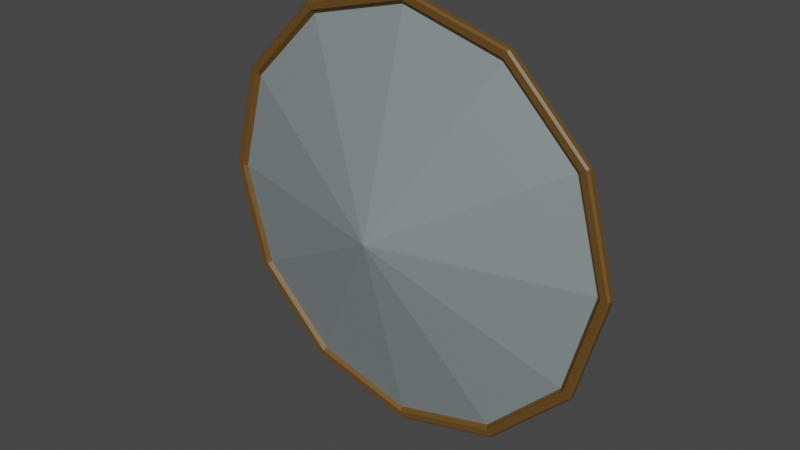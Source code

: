 # Source: low_poly_shield.blend  (saved by Blender 2.80.75; exported with 4.5.12 LTS)
import bpy
from mathutils import Matrix  # noqa: F401  (used for matrix-valued properties, if any)

bpy.ops.wm.read_factory_settings(use_empty=True)
scene = bpy.context.scene
scene.name = 'Scene'

# ---- collections
col_collection = bpy.data.collections.new('Collection'); scene.collection.children.link(col_collection)

# ---- materials (node trees are filled in below, after node groups)
mat_material_001 = bpy.data.materials.new('Material.001')
mat_material_001.use_transparent_shadow = False
mat_material_002 = bpy.data.materials.new('Material.002')
mat_material_002.use_transparent_shadow = False
mat_material_003 = bpy.data.materials.new('Material.003')
mat_material_003.use_transparent_shadow = False

# ---- material node trees
mat_material_001.use_nodes = True; mat_material_001.node_tree.nodes.clear()
_N = mat_material_001.node_tree.nodes; _L = mat_material_001.node_tree.links
n0 = _N.new('ShaderNodeOutputMaterial'); n0.name = 'Material Output'; n0.location = (300, 300)
n1 = _N.new('ShaderNodeBsdfPrincipled'); n1.name = 'Principled BSDF'; n1.location = (10, 300)
n1.distribution = 'GGX'
n1.subsurface_method = 'BURLEY'
n1.inputs[0].default_value = (0.3636, 0.4262, 0.4385, 1.0)
n1.inputs[1].default_value = 0.4333
n1.inputs[3].default_value = 1.45
n1.inputs[27].default_value = (0.0, 0.0, 0.0, 1.0)
n1.inputs[28].default_value = 1.0
_L.new(n1.outputs[0], n0.inputs[0])
n0.is_active_output = True
mat_material_002.use_nodes = True; mat_material_002.node_tree.nodes.clear()
_N = mat_material_002.node_tree.nodes; _L = mat_material_002.node_tree.links
n0 = _N.new('ShaderNodeOutputMaterial'); n0.name = 'Material Output'; n0.location = (300, 300)
n1 = _N.new('ShaderNodeBsdfPrincipled'); n1.name = 'Principled BSDF'; n1.location = (10, 300)
n1.distribution = 'GGX'
n1.subsurface_method = 'BURLEY'
n1.inputs[0].default_value = (0.1329, 0.06645, 0.01287, 1.0)
n1.inputs[3].default_value = 1.45
n1.inputs[27].default_value = (0.0, 0.0, 0.0, 1.0)
n1.inputs[28].default_value = 1.0
_L.new(n1.outputs[0], n0.inputs[0])
n0.is_active_output = True
mat_material_003.use_nodes = True; mat_material_003.node_tree.nodes.clear()
_N = mat_material_003.node_tree.nodes; _L = mat_material_003.node_tree.links
n0 = _N.new('ShaderNodeOutputMaterial'); n0.name = 'Material Output'; n0.location = (300, 300)
n1 = _N.new('ShaderNodeBsdfPrincipled'); n1.name = 'Principled BSDF'; n1.location = (10, 300)
n1.distribution = 'GGX'
n1.subsurface_method = 'BURLEY'
n1.inputs[0].default_value = (0.2396, 0.1108, 0.04492, 1.0)
n1.inputs[3].default_value = 1.45
n1.inputs[27].default_value = (0.0, 0.0, 0.0, 1.0)
n1.inputs[28].default_value = 1.0
_L.new(n1.outputs[0], n0.inputs[0])
n0.is_active_output = True

# ---- world
world_world = bpy.data.worlds.new('World'); scene.world = world_world
world_world.use_nodes = True; world_world.node_tree.nodes.clear()
_N = world_world.node_tree.nodes; _L = world_world.node_tree.links
n0 = _N.new('ShaderNodeOutputWorld'); n0.name = 'World Output'; n0.location = (300, 300)
n1 = _N.new('ShaderNodeBackground'); n1.name = 'Background'; n1.location = (10, 300)
n1.inputs[0].default_value = (0.05088, 0.05088, 0.05088, 1.0)
_L.new(n1.outputs[0], n0.inputs[0])
n0.is_active_output = True
world_world.color = (0.05088, 0.05088, 0.05088)
world_world.use_sun_shadow = False
world_world.sun_shadow_jitter_overblur = 0.0

# ---- meshes
me_cylinder = bpy.data.meshes.new('Cylinder')
me_cylinder.from_pydata([(4.282e-09, -3.65e-08, 0.1287), (2.173e-08, 0.3288, 0.003846), (0.0, 0.5, -0.005527), (2.767e-09, 0.4801, 0.01), (3.41e-09, 0.4754, 0.005527), (0.1644, 0.2847, 0.003846), (0.25, 0.433, -0.005527), (0.2377, 0.4117, 0.005527), (0.24, 0.4158, 0.01), (0.2847, 0.1644, 0.003846), (0.433, 0.25, -0.005527), (0.4117, 0.2377, 0.005527), (0.4158, 0.24, 0.01), (0.3288, -1.126e-08, 0.003846), (0.5, -2.186e-08, -0.005527), (0.4754, -2.034e-08, 0.005527), (0.4801, -2.063e-08, 0.01), (0.2847, -0.1644, 0.003846), (0.433, -0.25, -0.005527), (0.4117, -0.2377, 0.005527), (0.4158, -0.24, 0.01), (0.1644, -0.2847, 0.003846), (0.25, -0.433, -0.005527), (0.2377, -0.4117, 0.005527), (0.24, -0.4158, 0.01), (5.628e-08, -0.3288, 0.003846), (7.55e-08, -0.5, -0.005527), (7.247e-08, -0.4754, 0.005527), (7.304e-08, -0.4801, 0.01), (-0.1644, -0.2847, 0.003846), (-0.25, -0.433, -0.005527), (-0.2377, -0.4117, 0.005527), (-0.24, -0.4158, 0.01), (-0.2847, -0.1644, 0.003846), (-0.433, -0.25, -0.005527), (-0.4117, -0.2377, 0.005527), (-0.4158, -0.24, 0.01), (-0.3288, -1.539e-07, 0.003846), (-0.5, -2.325e-07, -0.005527), (-0.4754, -2.207e-07, 0.005527), (-0.4801, -2.229e-07, 0.01), (-0.2847, 0.1644, 0.003846), (-0.433, 0.25, -0.005527), (-0.4117, 0.2377, 0.005527), (-0.4158, 0.24, 0.01), (-0.1644, 0.2847, 0.003846), (-0.25, 0.433, -0.005527), (-0.2377, 0.4117, 0.005527), (-0.24, 0.4158, 0.01), (0.2477, 0.429, 0.01), (0.25, 0.433, 0.005527), (0.0, 0.5, 0.005527), (6.43e-10, 0.4954, 0.01), (0.429, 0.2477, 0.01), (0.433, 0.25, 0.005527), (0.4954, -2.157e-08, 0.01), (0.5, -2.186e-08, 0.005527), (0.429, -0.2477, 0.01), (0.433, -0.25, 0.005527), (0.2477, -0.429, 0.01), (0.25, -0.433, 0.005527), (7.493e-08, -0.4954, 0.01), (7.55e-08, -0.5, 0.005527), (-0.2477, -0.429, 0.01), (-0.25, -0.433, 0.005527), (-0.429, -0.2477, 0.01), (-0.433, -0.25, 0.005527), (-0.4954, -2.302e-07, 0.01), (-0.5, -2.325e-07, 0.005527), (-0.429, 0.2477, 0.01), (-0.433, 0.25, 0.005527), (-0.2477, 0.429, 0.01), (-0.25, 0.433, 0.005527), (0.2354, 0.4077, 0.002593), (0.2377, 0.4117, 0.007067), (3.41e-09, 0.4754, 0.007067), (3.419e-09, 0.4708, 0.002593), (0.4077, 0.2354, 0.002593), (0.4117, 0.2377, 0.007067), (0.4708, -2.054e-08, 0.002593), (0.4754, -2.034e-08, 0.007067), (0.4077, -0.2354, 0.002593), (0.4117, -0.2377, 0.007067), (0.2354, -0.4077, 0.002593), (0.2377, -0.4117, 0.007067), (7.18e-08, -0.4708, 0.002593), (7.247e-08, -0.4754, 0.007067), (-0.2354, -0.4077, 0.002593), (-0.2377, -0.4117, 0.007067), (-0.4077, -0.2354, 0.002593), (-0.4117, -0.2377, 0.007067), (-0.4708, -2.19e-07, 0.002593), (-0.4754, -2.207e-07, 0.007067), (-0.4077, 0.2354, 0.002593), (-0.4117, 0.2377, 0.007067), (-0.2354, 0.4077, 0.002593), (-0.2377, 0.4117, 0.007067), (0.2477, 0.429, -0.01), (1.164e-09, 0.4954, -0.01), (0.429, 0.2477, -0.01), (0.4954, -2.154e-08, -0.01), (0.429, -0.2477, -0.01), (0.2477, -0.429, -0.01), (7.427e-08, -0.4954, -0.01), (-0.2477, -0.429, -0.01), (-0.429, -0.2477, -0.01), (-0.4954, -2.284e-07, -0.01), (-0.429, 0.2477, -0.01), (-0.2477, 0.429, -0.01)], [], [(46, 72, 51, 2), (11, 7, 74, 78), (15, 11, 78, 80), (19, 15, 80, 82), (23, 19, 82, 84), (27, 23, 84, 86), (31, 27, 86, 88), (35, 31, 88, 90), (39, 35, 90, 92), (43, 39, 92, 94), (6, 50, 54, 10), (47, 43, 94, 96), (3, 8, 49, 52), (2, 51, 50, 6), (4, 47, 96, 75), (10, 54, 56, 14), (14, 56, 58, 18), (18, 58, 60, 22), (22, 60, 62, 26), (26, 62, 64, 30), (30, 64, 66, 34), (34, 66, 68, 38), (38, 68, 70, 42), (42, 70, 72, 46), (0, 73, 76), (7, 4, 75, 74), (32, 36, 65, 63), (20, 24, 59, 57), (48, 3, 52, 71), (8, 12, 53, 49), (36, 40, 67, 65), (24, 28, 61, 59), (12, 16, 55, 53), (40, 44, 69, 67), (28, 32, 63, 61), (16, 20, 57, 55), (44, 48, 71, 69), (0, 77, 73), (0, 76, 95), (0, 81, 79), (0, 83, 81), (0, 85, 83), (0, 87, 85), (0, 89, 87), (0, 91, 89), (0, 93, 91), (0, 95, 93), (0, 79, 77), (2, 6, 97, 98), (50, 51, 52, 49), (6, 10, 99, 97), (54, 50, 49, 53), (10, 14, 100, 99), (56, 54, 53, 55), (14, 18, 101, 100), (58, 56, 55, 57), (18, 22, 102, 101), (60, 58, 57, 59), (22, 26, 103, 102), (62, 60, 59, 61), (26, 30, 104, 103), (64, 62, 61, 63), (30, 34, 105, 104), (66, 64, 63, 65), (34, 38, 106, 105), (68, 66, 65, 67), (38, 42, 107, 106), (70, 68, 67, 69), (42, 46, 108, 107), (72, 70, 69, 71), (46, 2, 98, 108), (51, 72, 71, 52), (8, 3, 4, 7), (12, 8, 7, 11), (16, 12, 11, 15), (20, 16, 15, 19), (24, 20, 19, 23), (28, 24, 23, 27), (32, 28, 27, 31), (36, 32, 31, 35), (40, 36, 35, 39), (44, 40, 39, 43), (48, 44, 43, 47), (3, 48, 47, 4), (74, 75, 76, 73), (78, 74, 73, 77), (80, 78, 77, 79), (82, 80, 79, 81), (84, 82, 81, 83), (86, 84, 83, 85), (88, 86, 85, 87), (90, 88, 87, 89), (92, 90, 89, 91), (94, 92, 91, 93), (96, 94, 93, 95), (75, 96, 95, 76), (1, 5, 9, 13, 17, 21, 25, 29, 33, 37, 41, 45), (5, 1, 98, 97), (9, 5, 97, 99), (13, 9, 99, 100), (17, 13, 100, 101), (21, 17, 101, 102), (25, 21, 102, 103), (29, 25, 103, 104), (33, 29, 104, 105), (37, 33, 105, 106), (41, 37, 106, 107), (45, 41, 107, 108), (1, 45, 108, 98)])
me_cylinder.polygons.foreach_set('material_index', [1, 1, 1, 1, 1, 1, 1, 1, 1, 1, 1, 1, 1, 1, 1, 1, 1, 1, 1, 1, 1, 1, 1, 1, 0, 1, 1, 1, 1, 1, 1, 1, 1, 1, 1, 1, 1, 0, 0, 0, 0, 0, 0, 0, 0, 0, 0, 0, 1, 1, 1, 1, 1, 1, 1, 1, 1, 1, 1, 1, 1, 1, 1, 1, 1, 1, 1, 1, 1, 1, 1, 1, 1, 1, 1, 1, 1, 1, 1, 1, 1, 1, 1, 1, 1, 1, 1, 1, 1, 1, 1, 1, 1, 1, 1, 1, 1, 1, 1, 1, 1, 1, 1, 1, 1, 1, 1, 1, 1])
_uv = me_cylinder.uv_layers.new(name='UVMap')
_uv.uv.foreach_set('vector', [0.08333, 0.6118, 0.08333, 0.8882, 7.451e-08, 0.8882, 7.451e-08, 0.6118, 0.4476, 0.3641, 0.3641, 0.4476, 0.3641, 0.4476, 0.4476, 0.3641, 0.4782, 0.25, 0.4476, 0.3641, 0.4476, 0.3641, 0.4782, 0.25, 0.4476, 0.1359, 0.4782, 0.25, 0.4782, 0.25, 0.4476, 0.1359, 0.3641, 0.05236, 0.4476, 0.1359, 0.4476, 0.1359, 0.3641, 0.05236, 0.25, 0.02179, 0.3641, 0.05236, 0.3641, 0.05236, 0.25, 0.02179, 0.1359, 0.05236, 0.25, 0.02179, 0.25, 0.02179, 0.1359, 0.05236, 0.05236, 0.1359, 0.1359, 0.05236, 0.1359, 0.05236, 0.05236, 0.1359, 0.02179, 0.25, 0.05236, 0.1359, 0.05236, 0.1359, 0.02179, 0.25, 0.05236, 0.3641, 0.02179, 0.25, 0.02179, 0.25, 0.05236, 0.3641, 0.9167, 0.6118, 0.9167, 0.8882, 0.8333, 0.8882, 0.8333, 0.6118, 0.1359, 0.4476, 0.05236, 0.3641, 0.05236, 0.3641, 0.1359, 0.4476, 0.25, 0.4804, 0.3652, 0.4496, 0.3689, 0.4559, 0.25, 0.4878, 1.0, 0.6118, 1.0, 0.8882, 0.9167, 0.8882, 0.9167, 0.6118, 0.25, 0.4782, 0.1359, 0.4476, 0.1359, 0.4476, 0.25, 0.4782, 0.8333, 0.6118, 0.8333, 0.8882, 0.75, 0.8882, 0.75, 0.6118, 0.75, 0.6118, 0.75, 0.8882, 0.6667, 0.8882, 0.6667, 0.6118, 0.6667, 0.6118, 0.6667, 0.8882, 0.5833, 0.8882, 0.5833, 0.6118, 0.5833, 0.6118, 0.5833, 0.8882, 0.5, 0.8882, 0.5, 0.6118, 0.5, 0.6118, 0.5, 0.8882, 0.4167, 0.8882, 0.4167, 0.6118, 0.4167, 0.6118, 0.4167, 0.8882, 0.3333, 0.8882, 0.3333, 0.6118, 0.3333, 0.6118, 0.3333, 0.8882, 0.25, 0.8882, 0.25, 0.6118, 0.25, 0.6118, 0.25, 0.8882, 0.1667, 0.8882, 0.1667, 0.6118, 0.1667, 0.6118, 0.1667, 0.8882, 0.08333, 0.8882, 0.08333, 0.6118, 0.25, 0.25, 0.363, 0.4457, 0.25, 0.476, 0.3641, 0.4476, 0.25, 0.4782, 0.25, 0.4782, 0.3641, 0.4476, 0.1348, 0.05044, 0.05044, 0.1348, 0.04408, 0.1311, 0.1311, 0.04408, 0.4496, 0.1348, 0.3652, 0.05044, 0.3689, 0.04408, 0.4559, 0.1311, 0.1348, 0.4496, 0.25, 0.4804, 0.25, 0.4878, 0.1311, 0.4559, 0.3652, 0.4496, 0.4496, 0.3652, 0.4559, 0.3689, 0.3689, 0.4559, 0.05044, 0.1348, 0.01957, 0.25, 0.01222, 0.25, 0.04408, 0.1311, 0.3652, 0.05044, 0.25, 0.01957, 0.25, 0.01222, 0.3689, 0.04408, 0.4496, 0.3652, 0.4804, 0.25, 0.4878, 0.25, 0.4559, 0.3689, 0.01957, 0.25, 0.05044, 0.3652, 0.04408, 0.3689, 0.01222, 0.25, 0.25, 0.01957, 0.1348, 0.05044, 0.1311, 0.04408, 0.25, 0.01222, 0.4804, 0.25, 0.4496, 0.1348, 0.4559, 0.1311, 0.4878, 0.25, 0.05044, 0.3652, 0.1348, 0.4496, 0.1311, 0.4559, 0.04408, 0.3689, 0.25, 0.25, 0.4457, 0.363, 0.363, 0.4457, 0.25, 0.25, 0.25, 0.476, 0.137, 0.4457, 0.25, 0.25, 0.4457, 0.137, 0.476, 0.25, 0.25, 0.25, 0.363, 0.05429, 0.4457, 0.137, 0.25, 0.25, 0.25, 0.02401, 0.363, 0.05429, 0.25, 0.25, 0.137, 0.05429, 0.25, 0.02401, 0.25, 0.25, 0.05429, 0.137, 0.137, 0.05429, 0.25, 0.25, 0.02401, 0.25, 0.05429, 0.137, 0.25, 0.25, 0.05429, 0.363, 0.02401, 0.25, 0.25, 0.25, 0.137, 0.4457, 0.05429, 0.363, 0.25, 0.25, 0.476, 0.25, 0.4457, 0.363, 1.0, 0.6118, 0.9167, 0.6118, 0.9171, 0.5, 0.9996, 0.5, 0.9167, 0.8882, 1.0, 0.8882, 0.9996, 1.0, 0.9171, 1.0, 0.9167, 0.6118, 0.8333, 0.6118, 0.8337, 0.5, 0.9163, 0.5, 0.8333, 0.8882, 0.9167, 0.8882, 0.9163, 1.0, 0.8337, 1.0, 0.8333, 0.6118, 0.75, 0.6118, 0.7504, 0.5, 0.8329, 0.5, 0.75, 0.8882, 0.8333, 0.8882, 0.8329, 1.0, 0.7504, 1.0, 0.75, 0.6118, 0.6667, 0.6118, 0.6671, 0.5, 0.7496, 0.5, 0.6667, 0.8882, 0.75, 0.8882, 0.7496, 1.0, 0.6671, 1.0, 0.6667, 0.6118, 0.5833, 0.6118, 0.5837, 0.5, 0.6663, 0.5, 0.5833, 0.8882, 0.6667, 0.8882, 0.6663, 1.0, 0.5837, 1.0, 0.5833, 0.6118, 0.5, 0.6118, 0.5004, 0.5, 0.5829, 0.5, 0.5, 0.8882, 0.5833, 0.8882, 0.5829, 1.0, 0.5004, 1.0, 0.5, 0.6118, 0.4167, 0.6118, 0.4171, 0.5, 0.4996, 0.5, 0.4167, 0.8882, 0.5, 0.8882, 0.4996, 1.0, 0.4171, 1.0, 0.4167, 0.6118, 0.3333, 0.6118, 0.3337, 0.5, 0.4163, 0.5, 0.3333, 0.8882, 0.4167, 0.8882, 0.4163, 1.0, 0.3337, 1.0, 0.3333, 0.6118, 0.25, 0.6118, 0.2504, 0.5, 0.3329, 0.5, 0.25, 0.8882, 0.3333, 0.8882, 0.3329, 1.0, 0.2504, 1.0, 0.25, 0.6118, 0.1667, 0.6118, 0.1671, 0.5, 0.2496, 0.5, 0.1667, 0.8882, 0.25, 0.8882, 0.2496, 1.0, 0.1671, 1.0, 0.1667, 0.6118, 0.08333, 0.6118, 0.08372, 0.5, 0.1663, 0.5, 0.08333, 0.8882, 0.1667, 0.8882, 0.1663, 1.0, 0.08372, 1.0, 0.08333, 0.6118, 7.451e-08, 0.6118, 0.000386, 0.5, 0.08295, 0.5, 7.451e-08, 0.8882, 0.08333, 0.8882, 0.08295, 1.0, 0.000386, 1.0, 0.3652, 0.4496, 0.25, 0.4804, 0.25, 0.4782, 0.3641, 0.4476, 0.4496, 0.3652, 0.3652, 0.4496, 0.3641, 0.4476, 0.4476, 0.3641, 0.4804, 0.25, 0.4496, 0.3652, 0.4476, 0.3641, 0.4782, 0.25, 0.4496, 0.1348, 0.4804, 0.25, 0.4782, 0.25, 0.4476, 0.1359, 0.3652, 0.05044, 0.4496, 0.1348, 0.4476, 0.1359, 0.3641, 0.05236, 0.25, 0.01957, 0.3652, 0.05044, 0.3641, 0.05236, 0.25, 0.02179, 0.1348, 0.05044, 0.25, 0.01957, 0.25, 0.02179, 0.1359, 0.05236, 0.05044, 0.1348, 0.1348, 0.05044, 0.1359, 0.05236, 0.05236, 0.1359, 0.01957, 0.25, 0.05044, 0.1348, 0.05236, 0.1359, 0.02179, 0.25, 0.05044, 0.3652, 0.01957, 0.25, 0.02179, 0.25, 0.05236, 0.3641, 0.1348, 0.4496, 0.05044, 0.3652, 0.05236, 0.3641, 0.1359, 0.4476, 0.25, 0.4804, 0.1348, 0.4496, 0.1359, 0.4476, 0.25, 0.4782, 0.3641, 0.4476, 0.25, 0.4782, 0.25, 0.476, 0.363, 0.4457, 0.4476, 0.3641, 0.3641, 0.4476, 0.363, 0.4457, 0.4457, 0.363, 0.4782, 0.25, 0.4476, 0.3641, 0.4457, 0.363, 0.476, 0.25, 0.4476, 0.1359, 0.4782, 0.25, 0.476, 0.25, 0.4457, 0.137, 0.3641, 0.05236, 0.4476, 0.1359, 0.4457, 0.137, 0.363, 0.05429, 0.25, 0.02179, 0.3641, 0.05236, 0.363, 0.05429, 0.25, 0.02401, 0.1359, 0.05236, 0.25, 0.02179, 0.25, 0.02401, 0.137, 0.05429, 0.05236, 0.1359, 0.1359, 0.05236, 0.137, 0.05429, 0.05429, 0.137, 0.02179, 0.25, 0.05236, 0.1359, 0.05429, 0.137, 0.02401, 0.25, 0.05236, 0.3641, 0.02179, 0.25, 0.02401, 0.25, 0.05429, 0.363, 0.1359, 0.4476, 0.05236, 0.3641, 0.05429, 0.363, 0.137, 0.4457, 0.25, 0.4782, 0.1359, 0.4476, 0.137, 0.4457, 0.25, 0.476, 0.75, 0.4078, 0.8289, 0.3867, 0.8867, 0.3289, 0.9078, 0.25, 0.8867, 0.1711, 0.8289, 0.1133, 0.75, 0.09219, 0.6711, 0.1133, 0.6133, 0.1711, 0.5922, 0.25, 0.6133, 0.3289, 0.6711, 0.3867, 0.8289, 0.3867, 0.75, 0.4078, 0.75, 0.4878, 0.8689, 0.4559, 0.8867, 0.3289, 0.8289, 0.3867, 0.8689, 0.4559, 0.9559, 0.3689, 0.9078, 0.25, 0.8867, 0.3289, 0.9559, 0.3689, 0.9878, 0.25, 0.8867, 0.1711, 0.9078, 0.25, 0.9878, 0.25, 0.9559, 0.1311, 0.8289, 0.1133, 0.8867, 0.1711, 0.9559, 0.1311, 0.8689, 0.04408, 0.75, 0.09219, 0.8289, 0.1133, 0.8689, 0.04408, 0.75, 0.01222, 0.6711, 0.1133, 0.75, 0.09219, 0.75, 0.01222, 0.6311, 0.04408, 0.6133, 0.1711, 0.6711, 0.1133, 0.6311, 0.04408, 0.5441, 0.1311, 0.5922, 0.25, 0.6133, 0.1711, 0.5441, 0.1311, 0.5122, 0.25, 0.6133, 0.3289, 0.5922, 0.25, 0.5122, 0.25, 0.5441, 0.3689, 0.6711, 0.3867, 0.6133, 0.3289, 0.5441, 0.3689, 0.6311, 0.4559, 0.75, 0.4078, 0.6711, 0.3867, 0.6311, 0.4559, 0.75, 0.4878])
me_cylinder.materials.append(mat_material_001)
me_cylinder.materials.append(mat_material_002)
me_cylinder.use_remesh_preserve_volume = False
me_cylinder.use_remesh_preserve_attributes = False
me_cylinder.use_mirror_vertex_groups = False
me_cylinder.update()
me_cube_001 = bpy.data.meshes.new('Cube.001')
me_cube_001.from_pydata([(-0.1866, 0.04495, -0.03), (-0.2, 0.04495, -0.01656), (-0.2, 0.04495, 0.01656), (-0.1866, 0.04495, 0.03), (-0.1866, 0.09151, -0.03), (-0.2, 0.09151, -0.01656), (-0.1866, 0.1049, -0.01656), (-0.1866, 0.09151, 0.03), (-0.1866, 0.1049, 0.01656), (-0.2, 0.09151, 0.01656), (0.2, 0.04495, -0.01656), (0.1866, 0.04495, -0.03), (0.1866, 0.04495, 0.03), (0.2, 0.04495, 0.01656), (0.1866, 0.1049, -0.01656), (0.2, 0.09151, -0.01656), (0.1866, 0.09151, -0.03), (0.1866, 0.09151, 0.03), (0.2, 0.09151, 0.01656), (0.1866, 0.1049, 0.01656), (-0.13, 0.1049, -0.01656), (-0.13, 0.09151, -0.03), (-0.13, 0.09151, 0.03), (-0.13, 0.1049, 0.01656), (-0.13, 0.04495, -0.01656), (-0.1434, 0.05838, -0.03), (-0.1434, 0.05838, 0.03), (-0.13, 0.04495, 0.01656), (0.131, 0.1049, 0.01656), (0.131, 0.09151, 0.03), (0.1444, 0.05838, -0.03), (0.131, 0.04495, -0.01656), (0.131, 0.1049, -0.01656), (0.131, 0.09151, -0.03), (0.131, 0.04495, 0.01656), (0.1444, 0.05838, 0.03), (-0.2, -0.005731, -0.01656), (-0.1866, -0.005731, -0.03), (-0.1866, -0.005731, 0.03), (-0.2, -0.005731, 0.01656), (0.2, -0.005731, 0.01656), (0.1866, -0.005731, 0.03), (0.1866, -0.005731, -0.03), (0.2, -0.005731, -0.01656), (0.131, -0.005731, -0.01656), (0.1444, -0.005731, -0.03), (-0.13, -0.005731, 0.01656), (-0.1434, -0.005731, 0.03), (-0.1434, -0.005731, -0.03), (-0.13, -0.005731, -0.01656), (0.1444, -0.005731, 0.03), (0.131, -0.005731, 0.01656)], [], [(0, 25, 48, 37), (20, 23, 28, 32), (10, 13, 40, 43), (32, 28, 19, 14), (30, 11, 42, 45), (26, 3, 38, 47), (24, 27, 46, 49), (1, 2, 9, 5), (34, 31, 44, 51), (33, 16, 11, 30), (2, 1, 36, 39), (12, 35, 50, 41), (29, 22, 26, 35), (21, 33, 30, 25), (42, 43, 40, 41, 50, 51, 44, 45), (22, 7, 3, 26), (15, 18, 13, 10), (48, 49, 46, 47, 38, 39, 36, 37), (6, 8, 23, 20), (17, 29, 35, 12), (31, 34, 27, 24), (4, 5, 6), (7, 8, 9), (14, 15, 16), (17, 18, 19), (4, 0, 1, 5), (3, 7, 9, 2), (8, 6, 5, 9), (21, 4, 6, 20), (29, 17, 19, 28), (18, 15, 14, 19), (11, 16, 15, 10), (17, 12, 13, 18), (33, 21, 20, 32), (7, 22, 23, 8), (35, 26, 27, 34), (22, 29, 28, 23), (25, 30, 31, 24), (16, 33, 32, 14), (24, 49, 48, 25), (36, 1, 0, 37), (34, 51, 50, 35), (40, 13, 12, 41), (38, 3, 2, 39), (10, 43, 42, 11), (44, 31, 30, 45), (46, 27, 26, 47), (4, 21, 25, 0)])
_uv = me_cube_001.uv_layers.new(name='UVMap')
_uv.uv.foreach_set('vector', [0.1334, 0.75, 0.1604, 0.75, 0.1604, 0.75, 0.1334, 0.75, 0.431, 0.2937, 0.569, 0.2937, 0.569, 0.4639, 0.431, 0.4639, 0.431, 0.75, 0.569, 0.75, 0.569, 0.75, 0.431, 0.75, 0.431, 0.4639, 0.569, 0.4639, 0.569, 0.493, 0.431, 0.493, 0.3459, 0.75, 0.368, 0.75, 0.368, 0.75, 0.3459, 0.75, 0.8396, 0.75, 0.8666, 0.75, 0.8666, 0.75, 0.8396, 0.75, 0.431, 0.9563, 0.569, 0.9563, 0.569, 0.9563, 0.431, 0.9563, 0.431, 0.0, 0.569, 0.0, 0.569, 0.194, 0.431, 0.194, 0.569, 0.7861, 0.431, 0.7861, 0.431, 0.7861, 0.569, 0.7861, 0.3389, 0.556, 0.368, 0.556, 0.368, 0.75, 0.3459, 0.694, 0.569, 0.0, 0.431, 0.0, 0.431, 0.0, 0.569, 0.0, 0.632, 0.75, 0.6541, 0.75, 0.6541, 0.75, 0.632, 0.75, 0.6611, 0.556, 0.8312, 0.556, 0.84, 0.694, 0.6523, 0.694, 0.1688, 0.556, 0.3389, 0.556, 0.3477, 0.694, 0.16, 0.694, 0.375, 0.757, 0.431, 0.75, 0.569, 0.75, 0.625, 0.757, 0.625, 0.7791, 0.569, 0.7861, 0.431, 0.7861, 0.375, 0.7791, 0.8312, 0.556, 0.8666, 0.556, 0.8666, 0.75, 0.8396, 0.694, 0.431, 0.556, 0.569, 0.556, 0.569, 0.75, 0.431, 0.75, 0.375, 0.9646, 0.431, 0.9563, 0.569, 0.9563, 0.625, 0.9646, 0.625, 0.9916, 0.569, 1.0, 0.431, 1.0, 0.375, 0.9916, 0.431, 0.2584, 0.569, 0.2584, 0.569, 0.2937, 0.431, 0.2937, 0.632, 0.556, 0.6611, 0.556, 0.6541, 0.694, 0.632, 0.75, 0.431, 0.7861, 0.569, 0.7861, 0.569, 0.9563, 0.431, 0.9563, 0.1334, 0.556, 0.125, 0.556, 0.1334, 0.5, 0.8666, 0.556, 0.8666, 0.5, 0.875, 0.556, 0.431, 0.493, 0.431, 0.5, 0.375, 0.493, 0.632, 0.556, 0.625, 0.556, 0.632, 0.5, 0.1334, 0.556, 0.1334, 0.75, 0.125, 0.75, 0.125, 0.556, 0.8666, 0.75, 0.8666, 0.556, 0.875, 0.556, 0.875, 0.75, 0.569, 0.2584, 0.431, 0.2584, 0.431, 0.194, 0.569, 0.194, 0.1688, 0.556, 0.1334, 0.556, 0.1334, 0.5, 0.1688, 0.5, 0.6611, 0.556, 0.632, 0.556, 0.632, 0.5, 0.6611, 0.5, 0.569, 0.556, 0.431, 0.556, 0.431, 0.493, 0.569, 0.493, 0.368, 0.75, 0.368, 0.556, 0.431, 0.556, 0.431, 0.75, 0.632, 0.556, 0.632, 0.75, 0.569, 0.75, 0.569, 0.556, 0.3389, 0.556, 0.1688, 0.556, 0.1688, 0.5, 0.3389, 0.5, 0.8666, 0.556, 0.8312, 0.556, 0.8312, 0.5, 0.8666, 0.5, 0.6523, 0.694, 0.84, 0.694, 0.8312, 0.75, 0.6611, 0.75, 0.8312, 0.556, 0.6611, 0.556, 0.6611, 0.5, 0.8312, 0.5, 0.16, 0.694, 0.3477, 0.694, 0.3389, 0.75, 0.1688, 0.75, 0.368, 0.556, 0.3389, 0.556, 0.3389, 0.5, 0.368, 0.5, 0.431, 0.9563, 0.431, 0.9563, 0.375, 0.9563, 0.375, 0.9563, 0.431, 0.0, 0.431, 0.0, 0.375, 0.0, 0.375, 0.0, 0.569, 0.7861, 0.569, 0.7861, 0.625, 0.7861, 0.625, 0.7861, 0.569, 0.75, 0.569, 0.75, 0.632, 0.75, 0.632, 0.75, 0.8666, 0.75, 0.8666, 0.75, 0.875, 0.75, 0.875, 0.75, 0.431, 0.75, 0.431, 0.75, 0.368, 0.75, 0.368, 0.75, 0.431, 0.7861, 0.431, 0.7861, 0.375, 0.7861, 0.375, 0.7861, 0.569, 0.9563, 0.569, 0.9563, 0.625, 0.9563, 0.625, 0.9563, 0.1334, 0.556, 0.1688, 0.556, 0.1604, 0.694, 0.1334, 0.75])
me_cube_001.materials.append(mat_material_003)
me_cube_001.use_remesh_preserve_volume = False
me_cube_001.use_remesh_preserve_attributes = False
me_cube_001.use_mirror_vertex_groups = False
me_cube_001.update()

# ---- objects
ob_cylinder = bpy.data.objects.new('Cylinder', me_cylinder)
ob_cube = bpy.data.objects.new('Cube', me_cube_001)

# ---- transforms, parenting, visibility, modifiers, constraints
ob_cylinder.location = (0.0, 0.0, 0.0)
ob_cylinder.rotation_euler = (1.571, -0.0, 0.0)
ob_cylinder.lineart.crease_threshold = 0.0
_vg = ob_cylinder.vertex_groups.new(name='Frame')
_vg = ob_cylinder.vertex_groups.new(name='Shild')
ob_cube.location = (0.0, 0.0, 0.0)
ob_cube.lineart.crease_threshold = 0.0

# ---- collection membership
col_collection.objects.link(ob_cylinder)
col_collection.objects.link(ob_cube)

# ---- scene / render settings (as saved in the file)
scene.frame_start = 1; scene.frame_end = 250; scene.frame_set(1)
scene.render.engine = 'BLENDER_EEVEE_NEXT'
scene.cycles.use_denoising = False
scene.cycles.samples = 128
scene.cycles.sampling_pattern = 'TABULATED_SOBOL'
scene.cycles.use_adaptive_sampling = False
scene.cycles.use_light_tree = False
scene.view_settings.view_transform = 'Filmic'
bpy.context.view_layer.update()

# ---- added for rendering (the .blend has no active camera and no usable light): camera, sun
cam_auto = bpy.data.cameras.new('AutoCamera')
cam_auto.lens = 50.0
cam_auto.sensor_width = 36.0
cam_auto.clip_end = 1000.0
ob_auto_camera = bpy.data.objects.new('AutoCamera', cam_auto)
scene.collection.objects.link(ob_auto_camera)
ob_auto_camera.location = (1.3262, -1.60333, 1.06096)
ob_auto_camera.rotation_euler = (1.09748, -7.21219e-08, 0.694738)
scene.camera = ob_auto_camera
light_auto_sun = bpy.data.lights.new('AutoSun', 'SUN')
light_auto_sun.energy = 3.0
light_auto_sun.angle = 0.0523599
ob_auto_sun = bpy.data.objects.new('AutoSun', light_auto_sun)
scene.collection.objects.link(ob_auto_sun)
ob_auto_sun.rotation_euler = (0.872665, 0.174533, 0.523599)
bpy.context.view_layer.update()
